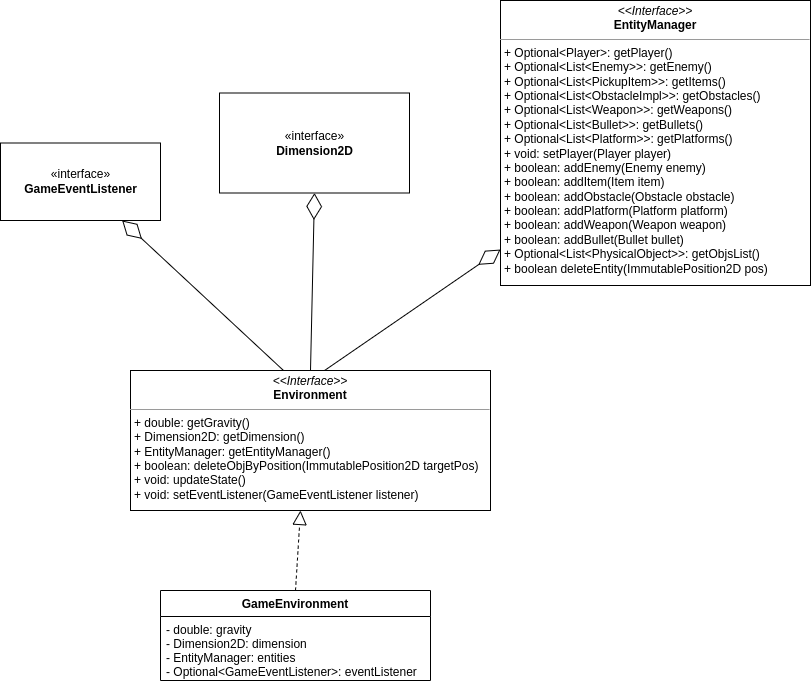

The diagram above was exported from draw.io. Its source (the exported page's mxGraphModel, read from the mxfile embedded in the PNG):
<mxGraphModel dx="1422" dy="2074" grid="1" gridSize="10" guides="1" tooltips="1" connect="1" arrows="1" fold="1" page="1" pageScale="1" pageWidth="827" pageHeight="1169" math="0" shadow="0">
  <root>
    <mxCell id="WIyWlLk6GJQsqaUBKTNV-0" />
    <mxCell id="WIyWlLk6GJQsqaUBKTNV-1" parent="WIyWlLk6GJQsqaUBKTNV-0" />
    <mxCell id="58veS5VaTL8pSFNUY0af-1" value="&lt;p style=&quot;margin: 0px ; margin-top: 4px ; text-align: center&quot;&gt;&lt;i&gt;&amp;lt;&amp;lt;Interface&amp;gt;&amp;gt;&lt;/i&gt;&lt;br&gt;&lt;b&gt;Environment&lt;/b&gt;&lt;/p&gt;&lt;hr size=&quot;1&quot;&gt;&lt;p style=&quot;margin: 0px ; margin-left: 4px&quot;&gt;&lt;span&gt;+ double: getGravity()&lt;/span&gt;&lt;br&gt;&lt;/p&gt;&lt;p style=&quot;margin: 0px ; margin-left: 4px&quot;&gt;&lt;span&gt;+ Dimension2D: getDimension()&lt;/span&gt;&lt;/p&gt;&lt;p style=&quot;margin: 0px ; margin-left: 4px&quot;&gt;&lt;span&gt;+ EntityManager: getEntityManager()&lt;/span&gt;&lt;/p&gt;&lt;p style=&quot;margin: 0px ; margin-left: 4px&quot;&gt;+ boolean: deleteObjByPosition(ImmutablePosition2D targetPos)&lt;/p&gt;&lt;p style=&quot;margin: 0px ; margin-left: 4px&quot;&gt;+ void: updateState()&lt;/p&gt;&lt;p style=&quot;margin: 0px ; margin-left: 4px&quot;&gt;+ void: setEventListener(GameEventListener listener)&lt;/p&gt;" style="verticalAlign=top;align=left;overflow=fill;fontSize=12;fontFamily=Helvetica;html=1;" vertex="1" parent="WIyWlLk6GJQsqaUBKTNV-1">
      <mxGeometry x="230" y="290" width="360" height="140" as="geometry" />
    </mxCell>
    <mxCell id="58veS5VaTL8pSFNUY0af-2" value="GameEnvironment" style="swimlane;fontStyle=1;align=center;verticalAlign=top;childLayout=stackLayout;horizontal=1;startSize=26;horizontalStack=0;resizeParent=1;resizeParentMax=0;resizeLast=0;collapsible=1;marginBottom=0;" vertex="1" parent="WIyWlLk6GJQsqaUBKTNV-1">
      <mxGeometry x="260" y="510" width="270" height="90" as="geometry" />
    </mxCell>
    <mxCell id="58veS5VaTL8pSFNUY0af-3" value="- double: gravity&#10;- Dimension2D: dimension&#10;- EntityManager: entities&#10;- Optional&lt;GameEventListener&gt;: eventListener" style="text;strokeColor=none;fillColor=none;align=left;verticalAlign=top;spacingLeft=4;spacingRight=4;overflow=hidden;rotatable=0;points=[[0,0.5],[1,0.5]];portConstraint=eastwest;" vertex="1" parent="58veS5VaTL8pSFNUY0af-2">
      <mxGeometry y="26" width="270" height="64" as="geometry" />
    </mxCell>
    <mxCell id="58veS5VaTL8pSFNUY0af-6" value="" style="endArrow=block;dashed=1;endFill=0;endSize=12;html=1;rounded=0;exitX=0.5;exitY=0;exitDx=0;exitDy=0;" edge="1" parent="WIyWlLk6GJQsqaUBKTNV-1" source="58veS5VaTL8pSFNUY0af-2">
      <mxGeometry width="160" relative="1" as="geometry">
        <mxPoint x="330" y="460" as="sourcePoint" />
        <mxPoint x="400" y="430" as="targetPoint" />
      </mxGeometry>
    </mxCell>
    <mxCell id="58veS5VaTL8pSFNUY0af-8" value="&lt;p style=&quot;margin: 0px ; margin-top: 4px ; text-align: center&quot;&gt;&lt;i&gt;&amp;lt;&amp;lt;Interface&amp;gt;&amp;gt;&lt;/i&gt;&lt;br&gt;&lt;b&gt;EntityManager&lt;/b&gt;&lt;/p&gt;&lt;hr size=&quot;1&quot;&gt;&lt;p style=&quot;margin: 0px ; margin-left: 4px&quot;&gt;+ Optional&amp;lt;Player&amp;gt;: getPlayer()&lt;/p&gt;&lt;p style=&quot;margin: 0px ; margin-left: 4px&quot;&gt;+ Optional&amp;lt;List&amp;lt;Enemy&amp;gt;&amp;gt;: getEnemy()&lt;/p&gt;&lt;p style=&quot;margin: 0px ; margin-left: 4px&quot;&gt;+ Optional&amp;lt;List&amp;lt;PickupItem&amp;gt;&amp;gt;: getItems()&lt;/p&gt;&lt;p style=&quot;margin: 0px ; margin-left: 4px&quot;&gt;+ Optional&amp;lt;List&amp;lt;ObstacleImpl&amp;gt;&amp;gt;: getObstacles()&lt;/p&gt;&lt;p style=&quot;margin: 0px ; margin-left: 4px&quot;&gt;+ Optional&amp;lt;List&amp;lt;Weapon&amp;gt;&amp;gt;: getWeapons()&lt;/p&gt;&lt;p style=&quot;margin: 0px ; margin-left: 4px&quot;&gt;+ Optional&amp;lt;List&amp;lt;Bullet&amp;gt;&amp;gt;: getBullets()&lt;/p&gt;&lt;p style=&quot;margin: 0px ; margin-left: 4px&quot;&gt;+ Optional&amp;lt;List&amp;lt;Platform&amp;gt;&amp;gt;: getPlatforms()&lt;/p&gt;&lt;p style=&quot;margin: 0px ; margin-left: 4px&quot;&gt;+ void: setPlayer(Player player)&lt;/p&gt;&lt;p style=&quot;margin: 0px ; margin-left: 4px&quot;&gt;+ boolean: addEnemy(Enemy enemy)&lt;/p&gt;&lt;p style=&quot;margin: 0px ; margin-left: 4px&quot;&gt;+ boolean: addItem(Item item)&lt;/p&gt;&lt;p style=&quot;margin: 0px ; margin-left: 4px&quot;&gt;+ boolean: addObstacle(Obstacle obstacle)&lt;/p&gt;&lt;p style=&quot;margin: 0px ; margin-left: 4px&quot;&gt;+ boolean: addPlatform(Platform platform)&lt;/p&gt;&lt;p style=&quot;margin: 0px ; margin-left: 4px&quot;&gt;+ boolean: addWeapon(Weapon weapon)&lt;/p&gt;&lt;p style=&quot;margin: 0px ; margin-left: 4px&quot;&gt;+ boolean: addBullet(Bullet bullet)&lt;/p&gt;&lt;p style=&quot;margin: 0px ; margin-left: 4px&quot;&gt;+ Optional&amp;lt;List&amp;lt;PhysicalObject&amp;gt;&amp;gt;: getObjsList()&lt;/p&gt;&lt;p style=&quot;margin: 0px ; margin-left: 4px&quot;&gt;+ boolean deleteEntity(ImmutablePosition2D pos)&lt;/p&gt;" style="verticalAlign=top;align=left;overflow=fill;fontSize=12;fontFamily=Helvetica;html=1;" vertex="1" parent="WIyWlLk6GJQsqaUBKTNV-1">
      <mxGeometry x="600" y="-80" width="310" height="285" as="geometry" />
    </mxCell>
    <mxCell id="58veS5VaTL8pSFNUY0af-9" value="" style="endArrow=diamondThin;endFill=0;endSize=24;html=1;rounded=0;exitX=0.539;exitY=0;exitDx=0;exitDy=0;exitPerimeter=0;" edge="1" parent="WIyWlLk6GJQsqaUBKTNV-1" source="58veS5VaTL8pSFNUY0af-1" target="58veS5VaTL8pSFNUY0af-8">
      <mxGeometry width="160" relative="1" as="geometry">
        <mxPoint x="390" y="210" as="sourcePoint" />
        <mxPoint x="550" y="210" as="targetPoint" />
      </mxGeometry>
    </mxCell>
    <mxCell id="58veS5VaTL8pSFNUY0af-10" value="«interface»&lt;br&gt;&lt;b&gt;Dimension2D&lt;/b&gt;" style="html=1;" vertex="1" parent="WIyWlLk6GJQsqaUBKTNV-1">
      <mxGeometry x="319" y="12.5" width="190" height="100" as="geometry" />
    </mxCell>
    <mxCell id="58veS5VaTL8pSFNUY0af-11" value="" style="endArrow=diamondThin;endFill=0;endSize=24;html=1;rounded=0;entryX=0.5;entryY=1;entryDx=0;entryDy=0;exitX=0.5;exitY=0;exitDx=0;exitDy=0;" edge="1" parent="WIyWlLk6GJQsqaUBKTNV-1" source="58veS5VaTL8pSFNUY0af-1" target="58veS5VaTL8pSFNUY0af-10">
      <mxGeometry width="160" relative="1" as="geometry">
        <mxPoint x="340" y="210" as="sourcePoint" />
        <mxPoint x="500" y="210" as="targetPoint" />
      </mxGeometry>
    </mxCell>
    <mxCell id="58veS5VaTL8pSFNUY0af-12" value="«interface»&lt;br&gt;&lt;b&gt;GameEventListener&lt;/b&gt;" style="html=1;" vertex="1" parent="WIyWlLk6GJQsqaUBKTNV-1">
      <mxGeometry x="100" y="62.5" width="160" height="77.5" as="geometry" />
    </mxCell>
    <mxCell id="58veS5VaTL8pSFNUY0af-13" value="" style="endArrow=diamondThin;endFill=0;endSize=24;html=1;rounded=0;exitX=0.425;exitY=0;exitDx=0;exitDy=0;exitPerimeter=0;" edge="1" parent="WIyWlLk6GJQsqaUBKTNV-1" source="58veS5VaTL8pSFNUY0af-1" target="58veS5VaTL8pSFNUY0af-12">
      <mxGeometry width="160" relative="1" as="geometry">
        <mxPoint x="330" y="340" as="sourcePoint" />
        <mxPoint x="490" y="340" as="targetPoint" />
      </mxGeometry>
    </mxCell>
  </root>
</mxGraphModel>